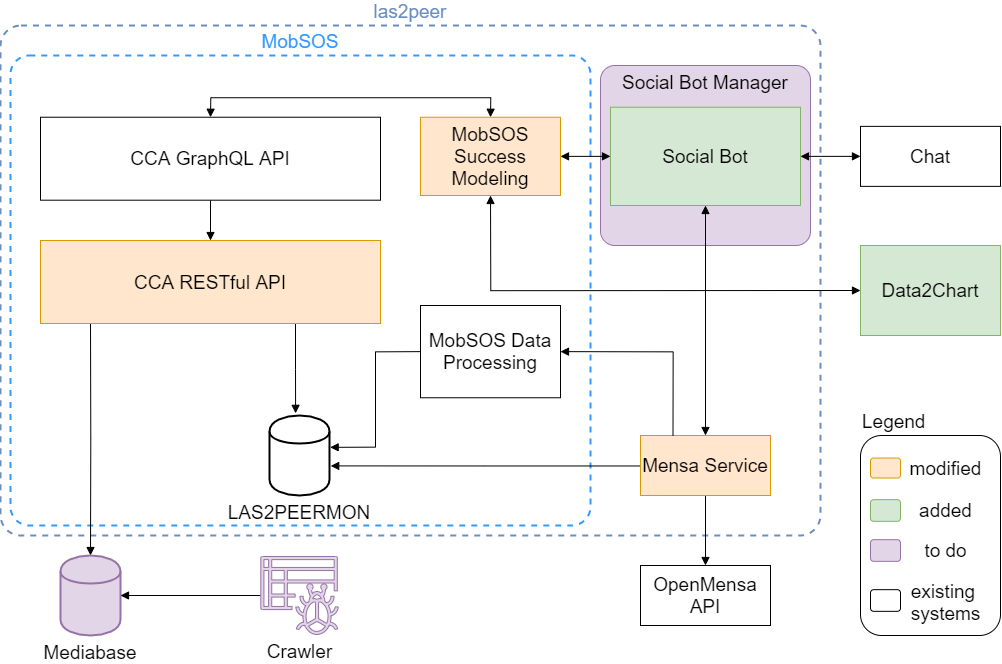

The diagram above was exported from draw.io. Its source (the exported page's mxGraphModel, read from the mxfile embedded in the PNG):
<mxGraphModel dx="1205" dy="696" grid="1" gridSize="10" guides="1" tooltips="1" connect="1" arrows="1" fold="1" page="1" pageScale="1" pageWidth="1169" pageHeight="827" math="0" shadow="0">
  <root>
    <mxCell id="0" />
    <mxCell id="1" parent="0" />
    <mxCell id="bOWX4QAutCBN_gvKiz6E-28" value="Legend" style="rounded=1;whiteSpace=wrap;html=1;strokeWidth=1;gradientColor=none;fontSize=19;align=left;verticalAlign=bottom;labelPosition=center;verticalLabelPosition=top;fillColor=none;" parent="1" vertex="1">
      <mxGeometry x="880" y="450" width="140" height="200" as="geometry" />
    </mxCell>
    <mxCell id="bOWX4QAutCBN_gvKiz6E-16" value="las2peer" style="rounded=1;whiteSpace=wrap;html=1;strokeWidth=2;fillColor=none;fontSize=19;align=center;labelPosition=center;verticalLabelPosition=top;verticalAlign=bottom;dashed=1;arcSize=4;strokeColor=#6C8EBF;fontColor=#6C8EBF;" parent="1" vertex="1">
      <mxGeometry x="20" y="40" width="820" height="510" as="geometry" />
    </mxCell>
    <mxCell id="bOWX4QAutCBN_gvKiz6E-2" value="&lt;font color=&quot;#3399ff&quot;&gt;MobSOS&lt;/font&gt;" style="rounded=1;whiteSpace=wrap;html=1;verticalAlign=bottom;align=center;dashed=1;strokeWidth=2;fontSize=19;fillColor=none;perimeterSpacing=9;labelPosition=center;verticalLabelPosition=top;arcSize=4;strokeColor=#3399FF;" parent="1" vertex="1">
      <mxGeometry x="30" y="70" width="580" height="470" as="geometry" />
    </mxCell>
    <mxCell id="MvzHDnrqeijaSGFF0Mhc-3" value="" style="edgeStyle=orthogonalEdgeStyle;rounded=0;orthogonalLoop=1;jettySize=auto;html=1;endArrow=block;endFill=1;" parent="1" source="55XvUiN6MnufE-i6Hk9X-8" target="MvzHDnrqeijaSGFF0Mhc-2" edge="1">
      <mxGeometry relative="1" as="geometry" />
    </mxCell>
    <mxCell id="HeHdbAs4x0bJT0DSC7Ae-5" style="edgeStyle=orthogonalEdgeStyle;rounded=0;orthogonalLoop=1;jettySize=auto;html=1;entryX=1.02;entryY=0.63;entryDx=0;entryDy=0;entryPerimeter=0;endArrow=block;endFill=1;" edge="1" parent="1" source="55XvUiN6MnufE-i6Hk9X-8" target="bOWX4QAutCBN_gvKiz6E-9">
      <mxGeometry relative="1" as="geometry" />
    </mxCell>
    <mxCell id="55XvUiN6MnufE-i6Hk9X-8" value="Mensa Service" style="rounded=0;whiteSpace=wrap;html=1;fontSize=19;fillColor=#ffe6cc;strokeColor=#d79b00;" parent="1" vertex="1">
      <mxGeometry x="660" y="450" width="130" height="60" as="geometry" />
    </mxCell>
    <mxCell id="MvzHDnrqeijaSGFF0Mhc-2" value="OpenMensa API" style="rounded=0;whiteSpace=wrap;html=1;fontSize=19;" parent="1" vertex="1">
      <mxGeometry x="660" y="580" width="130" height="60" as="geometry" />
    </mxCell>
    <mxCell id="bOWX4QAutCBN_gvKiz6E-7" style="edgeStyle=orthogonalEdgeStyle;rounded=0;orthogonalLoop=1;jettySize=auto;html=1;exitX=0.5;exitY=0;exitDx=0;exitDy=0;entryX=0.5;entryY=1;entryDx=0;entryDy=0;fontSize=19;startArrow=block;startFill=1;endArrow=none;endFill=0;" parent="1" source="55XvUiN6MnufE-i6Hk9X-7" target="55XvUiN6MnufE-i6Hk9X-6" edge="1">
      <mxGeometry relative="1" as="geometry" />
    </mxCell>
    <mxCell id="55XvUiN6MnufE-i6Hk9X-6" value="CCA GraphQL API" style="rounded=0;whiteSpace=wrap;html=1;fontSize=19;" parent="1" vertex="1">
      <mxGeometry x="60" y="131.72961709026754" width="340" height="82.9717228553717" as="geometry" />
    </mxCell>
    <mxCell id="55XvUiN6MnufE-i6Hk9X-5" value="Social Bot Manager" style="rounded=1;whiteSpace=wrap;html=1;fillColor=#e1d5e7;strokeColor=#9673a6;verticalAlign=top;align=center;fontSize=19;perimeterSpacing=4;arcSize=8;" parent="1" vertex="1">
      <mxGeometry x="620" y="80" width="210" height="180" as="geometry" />
    </mxCell>
    <mxCell id="HeHdbAs4x0bJT0DSC7Ae-7" style="rounded=0;orthogonalLoop=1;jettySize=auto;html=1;exitX=1;exitY=0.5;exitDx=0;exitDy=0;entryX=0.25;entryY=0;entryDx=0;entryDy=0;startArrow=block;startFill=1;endArrow=none;endFill=0;edgeStyle=orthogonalEdgeStyle;" edge="1" parent="1" source="55XvUiN6MnufE-i6Hk9X-10" target="55XvUiN6MnufE-i6Hk9X-8">
      <mxGeometry relative="1" as="geometry" />
    </mxCell>
    <mxCell id="55XvUiN6MnufE-i6Hk9X-10" value="MobSOS Data Processing" style="rounded=0;whiteSpace=wrap;html=1;fontSize=19;" parent="1" vertex="1">
      <mxGeometry x="440" y="319.99727272727273" width="140" height="92.27272727272727" as="geometry" />
    </mxCell>
    <mxCell id="HeHdbAs4x0bJT0DSC7Ae-3" style="edgeStyle=orthogonalEdgeStyle;rounded=0;orthogonalLoop=1;jettySize=auto;html=1;exitX=1;exitY=0.5;exitDx=0;exitDy=0;entryX=0;entryY=0.5;entryDx=0;entryDy=0;startArrow=block;startFill=1;endArrow=block;endFill=1;" edge="1" parent="1" source="55XvUiN6MnufE-i6Hk9X-11" target="55XvUiN6MnufE-i6Hk9X-9">
      <mxGeometry relative="1" as="geometry" />
    </mxCell>
    <mxCell id="HeHdbAs4x0bJT0DSC7Ae-14" style="edgeStyle=orthogonalEdgeStyle;rounded=0;orthogonalLoop=1;jettySize=auto;html=1;exitX=0.5;exitY=1;exitDx=0;exitDy=0;entryX=0;entryY=0.5;entryDx=0;entryDy=0;startArrow=block;startFill=1;endArrow=block;endFill=1;" edge="1" parent="1" source="55XvUiN6MnufE-i6Hk9X-11" target="HeHdbAs4x0bJT0DSC7Ae-13">
      <mxGeometry relative="1" as="geometry" />
    </mxCell>
    <mxCell id="55XvUiN6MnufE-i6Hk9X-11" value="MobSOS Success Modeling" style="rounded=0;whiteSpace=wrap;html=1;fontSize=19;fillColor=#ffe6cc;strokeColor=#d79b00;" parent="1" vertex="1">
      <mxGeometry x="440" y="131.73" width="140" height="78.27" as="geometry" />
    </mxCell>
    <mxCell id="bOWX4QAutCBN_gvKiz6E-9" value="LAS2PEERMON" style="shape=cylinder;whiteSpace=wrap;html=1;boundedLbl=1;backgroundOutline=1;rounded=1;strokeWidth=2;fillColor=none;fontSize=19;align=center;labelPosition=center;verticalLabelPosition=bottom;verticalAlign=top;" parent="1" vertex="1">
      <mxGeometry x="289" y="430" width="60" height="80" as="geometry" />
    </mxCell>
    <mxCell id="bOWX4QAutCBN_gvKiz6E-13" style="edgeStyle=orthogonalEdgeStyle;rounded=0;orthogonalLoop=1;jettySize=auto;html=1;exitX=0.5;exitY=0;exitDx=0;exitDy=0;startArrow=block;startFill=1;endArrow=none;endFill=0;fontSize=19;" parent="1" source="bOWX4QAutCBN_gvKiz6E-12" edge="1">
      <mxGeometry relative="1" as="geometry">
        <mxPoint x="110" y="337" as="targetPoint" />
      </mxGeometry>
    </mxCell>
    <mxCell id="bOWX4QAutCBN_gvKiz6E-12" value="Mediabase" style="shape=cylinder;whiteSpace=wrap;html=1;boundedLbl=1;backgroundOutline=1;rounded=1;strokeWidth=2;fillColor=#e1d5e7;fontSize=19;align=center;labelPosition=center;verticalLabelPosition=bottom;verticalAlign=top;strokeColor=#9673a6;" parent="1" vertex="1">
      <mxGeometry x="80" y="570" width="60" height="80" as="geometry" />
    </mxCell>
    <mxCell id="HeHdbAs4x0bJT0DSC7Ae-4" style="edgeStyle=orthogonalEdgeStyle;rounded=0;orthogonalLoop=1;jettySize=auto;html=1;exitX=0.75;exitY=1;exitDx=0;exitDy=0;entryX=0.435;entryY=-0.027;entryDx=0;entryDy=0;entryPerimeter=0;endArrow=block;endFill=1;" edge="1" parent="1" source="55XvUiN6MnufE-i6Hk9X-7" target="bOWX4QAutCBN_gvKiz6E-9">
      <mxGeometry relative="1" as="geometry" />
    </mxCell>
    <mxCell id="55XvUiN6MnufE-i6Hk9X-7" value="CCA RESTful API" style="rounded=0;whiteSpace=wrap;html=1;fontSize=19;fillColor=#ffe6cc;strokeColor=#d79b00;" parent="1" vertex="1">
      <mxGeometry x="60" y="255.01483143388498" width="340" height="82.9717228553717" as="geometry" />
    </mxCell>
    <mxCell id="bOWX4QAutCBN_gvKiz6E-19" style="edgeStyle=orthogonalEdgeStyle;rounded=0;orthogonalLoop=1;jettySize=auto;html=1;exitX=0.5;exitY=0;exitDx=0;exitDy=0;entryX=0.5;entryY=1;entryDx=0;entryDy=0;startArrow=block;startFill=1;endArrow=block;endFill=1;fontSize=19;fontColor=#6C8EBF;" parent="1" source="55XvUiN6MnufE-i6Hk9X-8" target="55XvUiN6MnufE-i6Hk9X-9" edge="1">
      <mxGeometry relative="1" as="geometry" />
    </mxCell>
    <mxCell id="bOWX4QAutCBN_gvKiz6E-23" value="" style="edgeStyle=orthogonalEdgeStyle;rounded=0;orthogonalLoop=1;jettySize=auto;html=1;startArrow=block;startFill=1;endArrow=block;endFill=1;fontSize=19;fontColor=#B5739D;entryX=0.5;entryY=0;entryDx=0;entryDy=0;exitX=0.5;exitY=0;exitDx=0;exitDy=0;" parent="1" source="55XvUiN6MnufE-i6Hk9X-6" target="55XvUiN6MnufE-i6Hk9X-11" edge="1">
      <mxGeometry relative="1" as="geometry">
        <mxPoint x="230" y="51.72961709026754" as="targetPoint" />
      </mxGeometry>
    </mxCell>
    <mxCell id="bOWX4QAutCBN_gvKiz6E-25" style="rounded=0;orthogonalLoop=1;jettySize=auto;html=1;startArrow=none;startFill=0;endArrow=block;endFill=1;fontSize=19;fontColor=#000000;" parent="1" source="bOWX4QAutCBN_gvKiz6E-24" edge="1">
      <mxGeometry relative="1" as="geometry">
        <mxPoint x="140" y="610" as="targetPoint" />
      </mxGeometry>
    </mxCell>
    <mxCell id="bOWX4QAutCBN_gvKiz6E-24" value="Crawler" style="outlineConnect=0;fillColor=#e1d5e7;strokeColor=#9673a6;dashed=0;verticalLabelPosition=bottom;verticalAlign=top;align=center;html=1;fontSize=19;fontStyle=0;aspect=fixed;pointerEvents=1;shape=mxgraph.aws4.glue_crawlers;rounded=1;" parent="1" vertex="1">
      <mxGeometry x="280" y="571" width="78" height="78" as="geometry" />
    </mxCell>
    <mxCell id="bOWX4QAutCBN_gvKiz6E-27" style="rounded=0;orthogonalLoop=1;jettySize=auto;html=1;entryX=1;entryY=0.5;entryDx=0;entryDy=0;startArrow=block;startFill=1;endArrow=block;endFill=1;fontSize=19;fontColor=#000000;" parent="1" source="bOWX4QAutCBN_gvKiz6E-26" target="55XvUiN6MnufE-i6Hk9X-9" edge="1">
      <mxGeometry relative="1" as="geometry" />
    </mxCell>
    <mxCell id="bOWX4QAutCBN_gvKiz6E-26" value="Chat" style="rounded=0;whiteSpace=wrap;html=1;strokeWidth=1;fontSize=19;align=center;gradientColor=#ffffff;" parent="1" vertex="1">
      <mxGeometry x="880" y="140.87" width="140" height="60" as="geometry" />
    </mxCell>
    <mxCell id="55XvUiN6MnufE-i6Hk9X-9" value="Social Bot" style="rounded=0;whiteSpace=wrap;html=1;verticalAlign=middle;fontSize=19;fillColor=#d5e8d4;strokeColor=#82b366;" parent="1" vertex="1">
      <mxGeometry x="630" y="121.73000000000002" width="190" height="98.27" as="geometry" />
    </mxCell>
    <mxCell id="HeHdbAs4x0bJT0DSC7Ae-6" value="" style="endArrow=none;startArrow=block;html=1;exitX=1.011;exitY=0.398;exitDx=0;exitDy=0;exitPerimeter=0;entryX=0;entryY=0.5;entryDx=0;entryDy=0;endFill=0;startFill=1;edgeStyle=orthogonalEdgeStyle;rounded=0;" edge="1" parent="1" source="bOWX4QAutCBN_gvKiz6E-9" target="55XvUiN6MnufE-i6Hk9X-10">
      <mxGeometry width="50" height="50" relative="1" as="geometry">
        <mxPoint x="370" y="460" as="sourcePoint" />
        <mxPoint x="420" y="410" as="targetPoint" />
      </mxGeometry>
    </mxCell>
    <mxCell id="HeHdbAs4x0bJT0DSC7Ae-8" value="" style="group" vertex="1" connectable="0" parent="1">
      <mxGeometry x="890" y="462.53" width="120" height="45" as="geometry" />
    </mxCell>
    <mxCell id="bOWX4QAutCBN_gvKiz6E-37" value="" style="group;fontSize=19;" parent="HeHdbAs4x0bJT0DSC7Ae-8" vertex="1" connectable="0">
      <mxGeometry width="120" height="45" as="geometry" />
    </mxCell>
    <mxCell id="bOWX4QAutCBN_gvKiz6E-31" value="modified" style="text;html=1;align=center;verticalAlign=middle;resizable=0;points=[];autosize=1;fontSize=19;" parent="bOWX4QAutCBN_gvKiz6E-37" vertex="1">
      <mxGeometry x="30" y="5" width="90" height="30" as="geometry" />
    </mxCell>
    <mxCell id="bOWX4QAutCBN_gvKiz6E-36" value="" style="group;fontSize=19;" parent="bOWX4QAutCBN_gvKiz6E-37" vertex="1" connectable="0">
      <mxGeometry y="10" width="30" height="20" as="geometry" />
    </mxCell>
    <mxCell id="bOWX4QAutCBN_gvKiz6E-29" value="" style="rounded=1;whiteSpace=wrap;html=1;strokeWidth=1;fillColor=#ffe6cc;fontSize=19;align=left;strokeColor=#d79b00;labelPosition=right;verticalLabelPosition=middle;verticalAlign=middle;" parent="bOWX4QAutCBN_gvKiz6E-36" vertex="1">
      <mxGeometry width="30" height="20" as="geometry" />
    </mxCell>
    <mxCell id="u1fXWw_24oH9YSmu2nTn-1" value="" style="group" parent="1" vertex="1" connectable="0">
      <mxGeometry x="890" y="500.00333333333333" width="110" height="50" as="geometry" />
    </mxCell>
    <mxCell id="bOWX4QAutCBN_gvKiz6E-34" value="" style="rounded=1;whiteSpace=wrap;html=1;strokeWidth=1;fillColor=#d5e8d4;fontSize=19;align=left;strokeColor=#82b366;labelPosition=right;verticalLabelPosition=middle;verticalAlign=middle;" parent="u1fXWw_24oH9YSmu2nTn-1" vertex="1">
      <mxGeometry y="14.166666666666657" width="30" height="21.67" as="geometry" />
    </mxCell>
    <mxCell id="bOWX4QAutCBN_gvKiz6E-35" value="added" style="text;html=1;align=center;verticalAlign=middle;resizable=0;points=[];autosize=1;fontSize=19;" parent="u1fXWw_24oH9YSmu2nTn-1" vertex="1">
      <mxGeometry x="40" y="10" width="70" height="30" as="geometry" />
    </mxCell>
    <mxCell id="u1fXWw_24oH9YSmu2nTn-3" value="" style="rounded=1;whiteSpace=wrap;html=1;strokeWidth=1;fontSize=19;align=left;labelPosition=right;verticalLabelPosition=middle;verticalAlign=middle;" parent="1" vertex="1">
      <mxGeometry x="890" y="604.17" width="30" height="21.67" as="geometry" />
    </mxCell>
    <mxCell id="u1fXWw_24oH9YSmu2nTn-4" value="existing &lt;br&gt;systems" style="text;html=1;align=center;verticalAlign=middle;resizable=0;points=[];autosize=1;fontSize=19;" parent="1" vertex="1">
      <mxGeometry x="920" y="592.2733333333333" width="90" height="50" as="geometry" />
    </mxCell>
    <mxCell id="HeHdbAs4x0bJT0DSC7Ae-10" value="" style="group" vertex="1" connectable="0" parent="1">
      <mxGeometry x="890" y="540.0033333333333" width="130" height="50" as="geometry" />
    </mxCell>
    <mxCell id="HeHdbAs4x0bJT0DSC7Ae-11" value="" style="rounded=1;whiteSpace=wrap;html=1;strokeWidth=1;fillColor=#e1d5e7;fontSize=19;align=left;strokeColor=#9673a6;labelPosition=right;verticalLabelPosition=middle;verticalAlign=middle;" vertex="1" parent="HeHdbAs4x0bJT0DSC7Ae-10">
      <mxGeometry y="14.166666666666657" width="30" height="21.67" as="geometry" />
    </mxCell>
    <mxCell id="HeHdbAs4x0bJT0DSC7Ae-12" value="to do" style="text;html=1;align=center;verticalAlign=middle;resizable=0;points=[];autosize=1;fontSize=19;" vertex="1" parent="HeHdbAs4x0bJT0DSC7Ae-10">
      <mxGeometry x="45" y="10" width="60" height="30" as="geometry" />
    </mxCell>
    <mxCell id="HeHdbAs4x0bJT0DSC7Ae-13" value="&lt;font style=&quot;font-size: 19px&quot;&gt;Data2Chart&lt;/font&gt;" style="rounded=0;whiteSpace=wrap;html=1;strokeColor=#82b366;fillColor=#d5e8d4;align=center;" vertex="1" parent="1">
      <mxGeometry x="880" y="260" width="140" height="90" as="geometry" />
    </mxCell>
  </root>
</mxGraphModel>